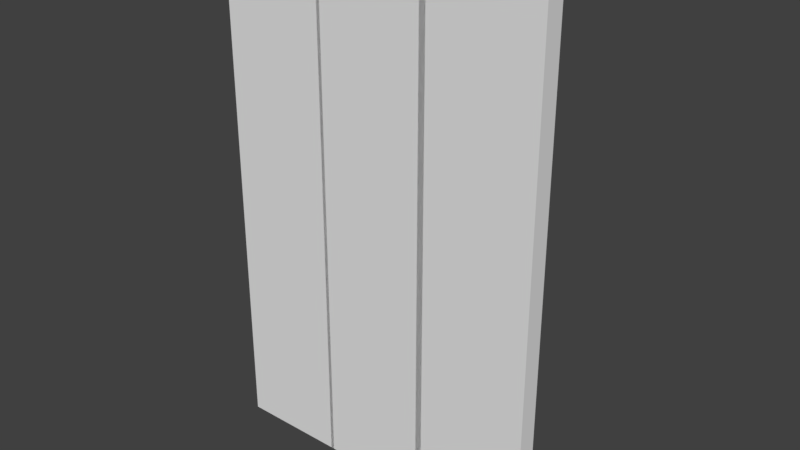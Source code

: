 # Source: WindowCoverPanel.blend  (saved by Blender 2.78.0; exported with 4.5.12 LTS)
import bpy
from mathutils import Matrix  # noqa: F401  (used for matrix-valued properties, if any)

bpy.ops.wm.read_factory_settings(use_empty=True)
scene = bpy.context.scene
scene.name = 'Scene'

# ---- collections
col_collection_2 = bpy.data.collections.new('Collection 2'); scene.collection.children.link(col_collection_2)

# ---- world
world_world = bpy.data.worlds.new('World'); scene.world = world_world
world_world.color = (0.05088, 0.05088, 0.05088)
world_world.use_sun_shadow = False
world_world.sun_shadow_jitter_overblur = 0.0
world_world.cycles.sampling_method = 'MANUAL'

# ---- meshes
me_cube = bpy.data.meshes.new('Cube')
me_cube.from_pydata([(0.0, -1.0, -1.192e-07), (0.0, -1.0, 1.938), (0.0, 1.0, -1.192e-07), (0.0, 1.0, 1.938), (1.556, -1.0, -1.192e-07), (1.556, -1.0, 1.938), (1.556, 1.0, -1.192e-07), (1.556, 1.0, 1.938)], [], [(0, 1, 3, 2), (2, 3, 7, 6), (6, 7, 5, 4), (4, 5, 1, 0), (2, 6, 4, 0), (7, 3, 1, 5)])
me_cube.use_remesh_preserve_volume = False
me_cube.use_remesh_preserve_attributes = False
me_cube.use_mirror_vertex_groups = False
me_cube.update()
me_cube_042 = bpy.data.meshes.new('Cube.042')
me_cube_042.from_pydata([], [], [])
me_cube_042.materials.append(None)
me_cube_042.update()
me_cube_049 = bpy.data.meshes.new('Cube.049')
me_cube_049.from_pydata([], [], [])
me_cube_049.materials.append(None)
me_cube_049.update()
me_cube_001 = bpy.data.meshes.new('Cube.001')
me_cube_001.from_pydata([], [], [])
me_cube_001.materials.append(None)
me_cube_001.update()

# ---- objects
ob_cube_002 = bpy.data.objects.new('Cube.002', me_cube)
ob_cube_001 = bpy.data.objects.new('Cube.001', me_cube)
ob_cube = bpy.data.objects.new('Cube', me_cube)
ob_door_template_geom_000_proxy = bpy.data.objects.new('Door Template Geom.000_proxy', me_cube_042)
ob_glass_proxy = bpy.data.objects.new('Glass_proxy', me_cube_049)
ob_door_template_geom_004_proxy = bpy.data.objects.new('Door Template Geom.004_proxy', me_cube_001)

# ---- transforms, parenting, visibility, modifiers, constraints
ob_cube_002.location = (-0.845, -0.2506, 0.0)
ob_cube_002.scale = (0.2791, 0.03664, 1.0)
ob_cube_002.lineart.crease_threshold = 0.0
ob_cube_001.location = (-0.4346, -0.2506, 0.0)
ob_cube_001.scale = (0.2791, 0.03664, 1.0)
ob_cube_001.lineart.crease_threshold = 0.0
ob_cube.location = (-1.249, -0.2506, 0.0)
ob_cube.scale = (0.2679, 0.03664, 1.0)
ob_cube.lineart.crease_threshold = 0.0
ob_door_template_geom_000_proxy.location = (0.0, 0.0, 0.0)
ob_door_template_geom_000_proxy.scale = (0.06342, 0.1023, 0.9689)
ob_door_template_geom_000_proxy.hide_select = True
ob_door_template_geom_000_proxy.lineart.crease_threshold = 0.0
_m = ob_door_template_geom_000_proxy.modifiers.new('Mirror', 'MIRROR')
ob_glass_proxy.location = (0.0, 0.0, 0.0)
ob_glass_proxy.scale = (1.234, 0.07705, 0.9298)
ob_glass_proxy.hide_select = True
ob_glass_proxy.lineart.crease_threshold = 0.0
ob_door_template_geom_004_proxy.location = (0.0, 0.0, 0.0)
ob_door_template_geom_004_proxy.scale = (1.25, 0.1023, 0.9689)
ob_door_template_geom_004_proxy.hide_select = True
ob_door_template_geom_004_proxy.lineart.crease_threshold = 0.0

# ---- collection membership
col_collection_2.objects.link(ob_cube_002)
col_collection_2.objects.link(ob_cube_001)
col_collection_2.objects.link(ob_cube)
col_collection_2.objects.link(ob_door_template_geom_000_proxy)
col_collection_2.objects.link(ob_glass_proxy)
col_collection_2.objects.link(ob_door_template_geom_004_proxy)

# ---- scene / render settings (as saved in the file)
scene.frame_start = 1; scene.frame_end = 250; scene.frame_set(227)
scene.render.engine = 'CYCLES'
scene.render.resolution_percentage = 50
scene.render.dither_intensity = 0.0
scene.cycles.use_denoising = False
scene.cycles.samples = 128
scene.cycles.sampling_pattern = 'TABULATED_SOBOL'
scene.cycles.light_sampling_threshold = 0.0
scene.cycles.use_adaptive_sampling = False
scene.cycles.use_light_tree = False
scene.cycles.blur_glossy = 0.0
scene.cycles.sample_clamp_indirect = 0.0
scene.view_settings.view_transform = 'Standard'
bpy.context.view_layer.update()

# ---- added for rendering (the .blend has no active camera and no usable light): camera, sun
cam_auto = bpy.data.cameras.new('AutoCamera')
cam_auto.lens = 50.0
cam_auto.sensor_width = 36.0
cam_auto.clip_end = 1000.0
ob_auto_camera = bpy.data.objects.new('AutoCamera', cam_auto)
scene.collection.objects.link(ob_auto_camera)
ob_auto_camera.location = (1.52514, -2.72345, 2.68885)
ob_auto_camera.rotation_euler = (1.09748, -7.21219e-08, 0.694738)
scene.camera = ob_auto_camera
light_auto_sun = bpy.data.lights.new('AutoSun', 'SUN')
light_auto_sun.energy = 3.0
light_auto_sun.angle = 0.0523599
ob_auto_sun = bpy.data.objects.new('AutoSun', light_auto_sun)
scene.collection.objects.link(ob_auto_sun)
ob_auto_sun.rotation_euler = (0.872665, 0.174533, 0.523599)
bpy.context.view_layer.update()
